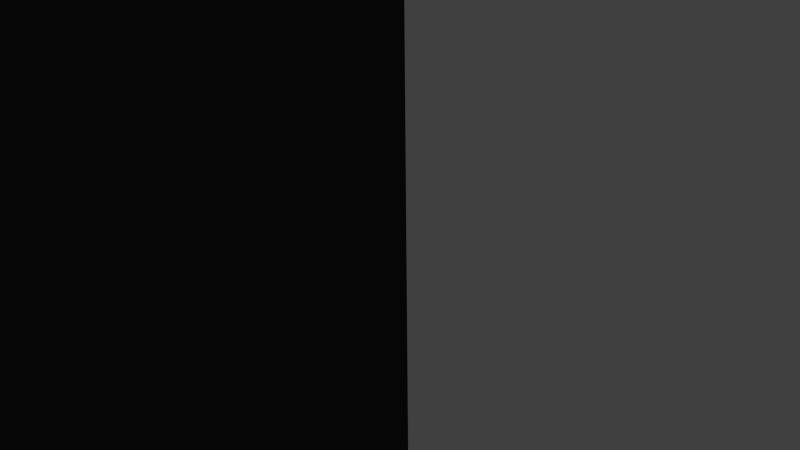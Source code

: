 # Source: c90.blend  (saved by Blender 2.76.0; exported with 4.5.12 LTS)
import bpy
from mathutils import Matrix  # noqa: F401  (used for matrix-valued properties, if any)

bpy.ops.wm.read_factory_settings(use_empty=True)
scene = bpy.context.scene
scene.name = 'Scene'

# ---- collections
col_collection_1 = bpy.data.collections.new('Collection 1'); scene.collection.children.link(col_collection_1)

# ---- materials (node trees are filled in below, after node groups)
mat_c90 = bpy.data.materials.new('c90')
mat_c90.alpha_threshold = 0.0
mat_c90.use_transparent_shadow = False
mat_c90.diffuse_color = (0.0331, 0.0331, 0.0331, 1.0)
mat_c90.roughness = 0.5
mat_c90.specular_intensity = 0.0
mat_c90.line_color = (0.0, 0.0, 0.0, 1.0)
mat_c90_1 = bpy.data.materials.new('c90_1')
mat_c90_1.alpha_threshold = 0.0
mat_c90_1.use_transparent_shadow = False
mat_c90_1.diffuse_color = (0.0, 0.0, 0.0, 1.0)
mat_c90_1.roughness = 0.5
mat_c90_1.specular_intensity = 0.0
mat_c90_2 = bpy.data.materials.new('c90_2')
mat_c90_2.alpha_threshold = 0.0
mat_c90_2.use_transparent_shadow = False
mat_c90_2.diffuse_color = (0.281, 0.1208, 0.01677, 1.0)
mat_c90_2.roughness = 0.5
mat_c90_2.specular_intensity = 0.0
mat_c90_3 = bpy.data.materials.new('c90_3')
mat_c90_3.alpha_threshold = 0.0
mat_c90_3.use_transparent_shadow = False
mat_c90_3.diffuse_color = (0.2396, 0.2396, 0.2396, 1.0)
mat_c90_3.roughness = 0.5
mat_c90_3.specular_intensity = 1.0
mat_c90_4 = bpy.data.materials.new('c90_4')
mat_c90_4.alpha_threshold = 0.0
mat_c90_4.use_transparent_shadow = False
mat_c90_4.diffuse_color = (0.5277, 0.0, 0.005105, 1.0)
mat_c90_4.roughness = 0.5
mat_c90_4.specular_intensity = 0.0

# ---- material node trees

# ---- world
world_world = bpy.data.worlds.new('World'); scene.world = world_world
world_world.color = (0.05088, 0.05088, 0.05088)
world_world.use_sun_shadow = False
world_world.sun_shadow_jitter_overblur = 0.0
world_world.cycles.sampling_method = 'MANUAL'
world_world.cycles.sample_map_resolution = 256

# ---- cameras
cam_camera = bpy.data.cameras.new('Camera')
cam_camera.clip_end = 100.0
cam_camera.lens = 35.0
cam_camera.sensor_width = 32.0
cam_camera.sensor_height = 18.0
cam_camera.ortho_scale = 7.314
cam_camera.dof.focus_distance = 0.0
cam_camera.dof.aperture_fstop = 128.0

# ---- lights
light_lamp = bpy.data.lights.new('Lamp', 'POINT')
light_lamp.transmission_factor = 0.0
light_lamp.cutoff_distance = 30.0
light_lamp.energy = 100.0
light_lamp.shadow_buffer_clip_start = 1.001
light_lamp.shadow_soft_size = 0.1
light_lamp.shadow_maximum_resolution = 0.006
light_lamp.use_absolute_resolution = True
light_lamp.cycles.use_multiple_importance_sampling = False

# ---- meshes
me_cube = bpy.data.meshes.new('Cube')
me_cube.from_pydata([(-100.3, 17.3, -50.0), (-100.3, 17.3, 50.0), (-54.57, 17.49, -50.0), (-54.57, 17.3, 45.69), (-54.57, 17.49, -264.8), (-100.3, 17.3, -264.8), (-54.57, 17.49, -265.8), (-54.57, 8.583, -294.9), (-81.86, 20.58, -50.0), (-81.86, 17.3, 48.26), (-81.86, 17.49, -264.8), (-78.88, 20.58, -50.0), (-78.88, 17.3, 47.98), (-78.88, 17.49, -264.8), (-78.88, 20.58, -50.0), (-81.86, 20.58, -50.0), (-78.88, 20.58, -264.8), (-81.86, 20.58, -264.8), (-78.88, 20.38, -50.0), (-81.86, 20.38, -50.0), (-78.88, 20.38, -264.8), (-81.86, 20.38, -264.8), (-78.88, 20.3, -50.0), (-81.86, 20.3, -50.0), (-78.88, 20.3, -264.8), (-81.86, 20.3, -264.8), (-54.57, 17.49, -53.1), (-100.3, 17.3, -53.1), (-81.86, 20.58, -53.1), (-78.88, 20.58, -53.1), (-81.86, 20.58, -53.1), (-78.88, 20.58, -53.1), (-81.86, 20.38, -53.1), (-78.88, 20.38, -53.1), (-81.86, 20.3, -53.1), (-78.88, 20.3, -53.1), (-81.86, 20.41, -50.0), (-95.29, 8.633, -50.0), (-83.84, 11.91, -50.0), (-81.86, 20.41, -53.1), (-0.3, 17.3, -107.2), (-54.57, 17.49, -107.2), (-8.499, 19.18, -228.3), (-54.57, 17.49, -245.3), (-54.57, 17.49, -160.8), (-17.64, 17.3, -50.0), (-17.64, 17.3, 48.62), (-46.57, 12.44, -291.4), (-23.92, 12.44, -291.4), (-17.64, 20.58, -107.2), (-17.64, 20.58, -160.8), (-54.57, 17.49, -117.1), (-0.3, 17.3, -117.1), (-17.64, 17.49, -117.1), (-17.64, 20.58, -151.4), (-54.57, 17.49, -151.4), (-46.57, 20.58, -50.0), (-46.57, 17.3, 46.32), (-46.57, 8.583, -294.9), (-46.57, 17.49, -107.2), (-46.57, 17.49, -160.8), (-23.92, 20.58, -50.0), (-23.92, 17.3, 48.12), (-32.86, 12.44, -291.4), (-23.92, 17.49, -107.2), (-23.92, 20.58, -160.8), (-32.86, 20.58, -50.0), (-32.86, 17.3, 47.41), (-32.86, 8.583, -294.9), (-32.86, 17.49, -107.2), (-32.86, 17.49, -160.8), (-32.86, 17.3, -265.8), (-23.92, 8.583, -293.0), (-8.274, 20.58, -107.2), (-46.57, 17.49, -245.3), (-8.274, 20.58, -117.1), (-8.274, 17.3, -151.4), (-0.3, 17.3, -229.1), (-54.57, 17.49, -192.1), (-23.92, 20.58, -229.1), (-46.57, 20.58, -192.1), (-23.92, 17.3, -192.1), (-32.86, 20.58, -192.1), (-17.64, 20.58, -229.1), (-0.3, 17.3, -207.3), (-23.92, 17.3, -207.3), (-34.64, 20.47, -208.4), (-18.8, 18.71, -244.7), (-17.64, 20.58, -237.8), (-23.92, 17.49, -237.8), (-8.274, 17.3, -237.8), (-54.57, 17.49, -237.8), (-46.57, 20.58, -265.8), (-46.57, 12.44, -293.0), (-46.57, 20.58, -258.1), (-23.92, 17.3, -258.1), (-32.86, 20.58, -258.1), (-54.57, 17.49, -258.1), (-23.92, 20.58, -245.3), (-32.86, 17.49, -245.3), (-54.57, 17.49, -199.7), (-23.92, 17.3, -199.7), (-32.25, 18.09, -200.0), (-32.86, 17.75, -199.7), (-32.86, 17.75, -207.3), (-46.57, 20.58, -192.1), (-32.86, 18.23, -207.3), (-54.57, 18.23, -207.3), (-47.8, 17.06, -192.2), (-17.64, 17.49, -117.1), (-32.86, 17.49, -160.8), (-23.92, 20.58, -211.4), (-17.64, 17.3, -211.4), (-8.499, 19.18, -210.6), (-0.3, 17.3, -211.4), (-31.17, 17.49, -213.0), (-55.89, 6.548, -286.5), (-17.64, 8.583, -285.6), (-46.57, 12.44, -285.6), (-23.92, 8.583, -285.6), (-32.86, 8.583, -285.6), (-32.86, 12.44, -293.0), (-54.57, 11.43, -293.0), (-54.57, 11.43, -291.4), (-17.64, 8.583, -291.4), (-55.8, 17.06, -199.8), (-55.8, 17.06, -207.4), (-34.09, 17.06, -207.4), (-34.09, 17.06, -199.8), (-54.57, 17.49, -166.3), (-81.86, 20.58, -166.3), (-78.88, 20.58, -166.3), (-81.86, 20.58, -166.3), (-78.88, 20.58, -166.3), (-81.86, 20.38, -166.3), (-78.88, 20.38, -166.3), (-81.86, 20.3, -166.3), (-78.88, 20.3, -166.3), (-101.5, 17.09, -166.3), (-54.57, 17.49, -192.3), (-81.86, 20.58, -192.3), (-78.88, 20.58, -192.3), (-81.86, 20.58, -192.3), (-78.88, 20.58, -192.3), (-81.86, 20.38, -192.3), (-78.88, 20.38, -192.3), (-81.86, 20.3, -192.3), (-78.88, 20.3, -192.3), (-101.5, 17.09, -192.3), (-68.72, 20.58, -50.0), (-68.72, 17.3, 47.02), (-68.72, 17.49, -264.8), (-68.72, 20.58, -53.1), (-68.72, 20.58, -166.3), (-68.72, 20.58, -192.3), (-68.72, 20.63, -166.3), (-78.88, 20.63, -166.3), (-78.88, 20.63, -192.3), (-68.72, 20.63, -192.3), (-102.8, 20.21, -192.3), (-102.8, 20.21, -166.3), (-81.86, 20.67, -166.3), (-81.86, 20.67, -192.3), (-116.1, 14.72, -196.8), (-121.0, 12.74, -172.6), (-116.1, 14.8, -196.8), (-121.0, 12.82, -172.6), (-116.1, 14.72, -196.8), (-121.0, 12.74, -172.6), (-116.1, 14.8, -196.8), (-121.0, 12.82, -172.6), (-124.4, 11.33, -199.8), (-129.3, 9.35, -175.6), (-124.5, 11.42, -199.8), (-129.4, 9.432, -175.6), (-107.1, 18.46, -237.6), (-107.1, 18.38, -237.6), (-115.5, 15.08, -240.6), (-115.4, 14.99, -240.6), (-107.2, 18.44, -264.7), (-107.1, 18.36, -264.7), (-115.4, 15.08, -264.7), (-115.4, 15.0, -264.7), (-128.9, 9.615, -200.6), (-128.9, 9.533, -200.6), (-129.1, 9.554, -242.6), (-129.0, 9.472, -242.6), (-129.0, 9.561, -264.7), (-129.0, 9.483, -264.7), (-128.9, 9.615, -200.6), (-128.9, 9.533, -200.6), (-129.1, 9.554, -242.6), (-129.0, 9.472, -242.6), (-129.0, 9.561, -264.7), (-129.0, 9.483, -264.7), (-128.9, 9.615, -200.6), (-128.9, 9.533, -200.6), (-129.1, 9.554, -242.6), (-129.0, 9.472, -242.6), (-129.0, 9.561, -264.7), (-129.0, 9.483, -264.7), (-128.9, 9.615, -200.6), (-128.9, 9.533, -200.6), (-129.1, 9.554, -242.6), (-129.0, 9.472, -242.6), (-129.0, 9.561, -264.7), (-129.0, 9.483, -264.7), (-128.9, 9.615, -200.6), (-128.9, 9.533, -200.6), (-129.1, 9.554, -242.6), (-129.0, 9.472, -242.6), (-129.0, 9.561, -264.7), (-129.0, 9.483, -264.7), (-128.9, 9.615, -200.6), (-128.9, 9.533, -200.6), (-129.1, 9.554, -242.6), (-129.0, 9.472, -242.6), (-129.0, 9.561, -264.7), (-129.0, 9.483, -264.7), (-129.3, 9.46, -175.7), (-129.2, 9.383, -175.8), (-129.1, 9.554, -242.6), (-129.0, 9.472, -242.6), (-129.0, 9.561, -264.7), (-129.0, 9.483, -264.7), (-132.4, 8.2, -176.7), (-132.3, 8.123, -176.9), (-132.3, 8.233, -242.6), (-132.3, 8.151, -242.6), (-132.3, 8.24, -264.7), (-132.3, 8.163, -264.7), (-111.5, 5.919, -285.6), (-111.5, 5.919, -265.8), (-103.2, 9.275, -265.8), (-103.2, 9.275, -285.6), (-111.7, 6.569, -285.6), (-111.7, 6.569, -265.8), (-103.5, 9.925, -265.8), (-103.5, 9.925, -285.6), (-112.3, 7.877, -285.6), (-112.3, 7.877, -265.8), (-104.0, 11.23, -265.8), (-104.0, 11.23, -285.6), (-112.3, 7.859, -285.6), (-112.3, 7.859, -265.8), (-115.2, 15.16, -285.6), (-115.2, 15.16, -265.8), (-90.05, 10.69, -285.6), (-90.05, 10.69, -265.8), (-90.05, 11.37, -265.8), (-104.8, 11.37, -265.8), (-104.8, 11.37, -285.6), (-90.05, 11.37, -285.6), (-88.85, 20.58, -50.0), (-88.85, 17.3, 48.92), (-88.85, 17.49, -264.8), (-88.85, 20.58, -53.1), (-88.85, 20.41, -50.0), (-88.85, 20.41, -53.1), (-88.85, 20.58, -166.3), (-88.85, 20.58, -192.3), (-88.85, 20.67, -166.3), (-88.85, 20.67, -192.3), (-81.86, 20.73, -192.3), (-80.4, 19.72, -266.7), (-90.99, 19.72, -266.7), (-88.85, 20.73, -192.3), (-54.57, 17.49, -248.1), (-81.86, 20.58, -248.1), (-78.88, 20.58, -248.1), (-81.86, 20.58, -248.1), (-78.88, 20.58, -248.1), (-81.86, 20.38, -248.1), (-78.88, 20.38, -248.1), (-81.86, 20.3, -248.1), (-78.88, 20.3, -248.1), (-100.3, 17.3, -248.1), (-68.72, 20.58, -248.1), (-88.85, 20.58, -248.1), (-80.06, 20.73, -243.8), (-90.65, 20.73, -243.8), (-80.06, 20.86, -243.8), (-80.75, 20.69, -262.6), (-91.34, 20.69, -262.6), (-90.65, 20.86, -243.8), (-68.03, 4.173, -286.5), (-68.69, 17.49, -265.8), (-54.57, 4.173, -323.3), (-54.57, 4.173, -318.6), (-68.69, 4.173, -318.6), (-55.89, 4.173, -298.3), (-68.03, 4.173, -298.3), (-54.57, 4.173, -304.7), (-68.69, 4.173, -304.7), (-54.57, 4.173, -306.4), (-68.69, 4.173, -306.4), (-68.69, 4.173, -306.4), (-68.69, 4.173, -304.7), (-54.57, 11.39, -50.0), (-54.57, 11.27, 45.69), (-65.96, 4.173, -306.4), (-65.96, 4.173, -304.7), (-100.3, 11.27, 50.0), (-100.3, 11.27, -50.0), (-61.63, 4.173, -306.4), (-61.63, 4.173, -318.6), (-100.3, 11.27, -264.8), (-54.57, 11.39, -264.8), (-81.86, 11.39, -264.8), (-81.86, 11.27, 48.26), (-78.88, 11.27, 47.98), (-78.88, 11.39, -264.8), (-54.57, 11.39, -53.1), (-100.3, 11.27, -53.1), (-54.57, 11.39, -107.2), (-54.57, 11.39, -160.8), (-17.64, 11.27, 48.62), (-54.57, 11.39, -117.1), (-54.57, 11.39, -151.4), (-46.57, 11.27, 46.32), (-23.92, 11.27, 48.12), (-32.86, 11.27, 47.41), (-54.57, 11.39, -192.1), (-54.57, 11.39, -207.3), (-54.57, 11.39, -245.3), (-54.57, 11.39, -237.8), (-54.57, 11.39, -265.8), (-54.57, 11.39, -258.1), (-54.57, 11.39, -199.7), (-54.57, 11.39, -166.3), (-100.3, 11.27, -166.3), (-54.57, 11.39, -192.3), (-100.3, 11.27, -192.3), (-68.72, 11.27, 47.02), (-68.72, 11.39, -264.8), (-110.7, 4.063, -265.8), (-110.7, 4.063, -285.6), (-102.5, 7.42, -285.6), (-102.5, 7.42, -265.8), (-90.05, 8.684, -265.8), (-90.05, 8.684, -285.6), (-88.85, 11.39, -264.8), (-88.85, 11.27, 48.92), (-54.57, 11.39, -248.1), (-100.3, 11.27, -248.1), (-68.03, 2.719, -286.5), (-68.69, 11.39, -265.8), (-68.69, 2.719, -318.6), (-68.03, 2.719, -298.3), (-68.69, 2.719, -304.7), (-68.69, 2.719, -306.4), (-68.69, 2.719, -304.7), (-68.69, 2.719, -306.4), (-65.96, 2.719, -304.7), (-65.96, 2.719, -306.4), (-54.57, 5.204, -294.9), (-54.57, 6.927, -291.4), (-46.57, 5.204, -294.9), (-32.86, 5.204, -294.9), (-55.37, 3.969, -286.1), (-54.57, 6.927, -293.0), (-54.57, 2.53, -323.3), (-54.57, 2.53, -318.6), (-55.37, 2.53, -298.7), (-54.57, 2.53, -304.7), (-54.57, 2.53, -306.4), (-46.57, 17.75, -192.1), (-46.57, 17.75, -192.1), (-32.86, 18.23, -199.7), (-32.86, 18.23, -207.3), (-54.57, 18.23, -207.3), (-54.57, 18.23, -199.7), (-46.57, 18.23, -192.1), (-139.6, 8.123, -180.0), (-146.2, 8.151, -242.6), (-146.2, 8.163, -264.7), (-132.3, 8.151, -216.0), (-146.3, 8.151, -216.0), (-132.3, 8.151, -206.6), (-95.29, 2.604, -50.0), (-95.29, 8.633, -53.1), (-73.87, 11.63, -50.0), (-76.85, 11.63, -50.0), (-76.85, 11.63, -53.1), (-73.87, 11.63, -53.1), (-83.84, 11.91, -53.1), (-95.29, 2.604, -53.1), (-76.85, 11.74, -50.0), (-76.85, 11.74, -53.1), (-76.85, 11.63, -166.3), (-73.87, 11.63, -166.3), (-73.87, 11.63, -192.3), (-76.85, 11.63, -192.3), (-73.87, 11.96, -166.3), (-73.87, 11.96, -192.3), (-76.85, 12.0, -166.3), (-76.85, 12.0, -192.3), (-83.84, 11.74, -50.0), (-83.84, 11.74, -53.1), (-76.85, 11.63, -248.1), (-73.87, 11.63, -248.1), (-100.3, -17.3, -50.0), (-100.3, -17.3, 50.0), (-100.3, -4.384e-06, -50.0), (-100.3, -4.384e-06, 50.0), (-54.57, -17.49, -50.0), (-54.57, -17.3, 45.69), (-54.57, -2.385e-06, -50.0), (-54.57, -2.385e-06, 45.69), (-54.57, -17.49, -264.8), (-100.3, -17.3, -264.8), (-100.3, -4.384e-06, -264.8), (-54.57, -2.385e-06, -264.8), (-54.57, -2.385e-06, -265.8), (-54.57, -17.49, -265.8), (-54.57, -8.583, -294.9), (-54.57, -2.385e-06, -294.9), (-81.86, -20.58, -50.0), (-81.86, -17.3, 48.26), (-81.86, -3.578e-06, 48.26), (-81.86, -17.49, -264.8), (-81.86, -3.578e-06, -264.8), (-78.88, -20.58, -50.0), (-78.88, -3.448e-06, 47.98), (-78.88, -17.3, 47.98), (-78.88, -17.49, -264.8), (-78.88, -3.448e-06, -264.8), (-78.88, -20.58, -50.0), (-81.86, -20.58, -50.0), (-78.88, -20.58, -264.8), (-81.86, -20.58, -264.8), (-78.88, -20.38, -50.0), (-81.86, -20.38, -50.0), (-78.88, -20.38, -264.8), (-81.86, -20.38, -264.8), (-78.88, -20.3, -50.0), (-81.86, -20.3, -50.0), (-78.88, -20.3, -264.8), (-81.86, -20.3, -264.8), (-100.3, -4.384e-06, -53.1), (-54.57, -17.49, -53.1), (-100.3, -17.3, -53.1), (-54.57, -2.385e-06, -53.1), (-81.86, -20.58, -53.1), (-78.88, -20.58, -53.1), (-81.86, -20.58, -53.1), (-78.88, -20.58, -53.1), (-81.86, -20.38, -53.1), (-78.88, -20.38, -53.1), (-81.86, -20.3, -53.1), (-78.88, -20.3, -53.1), (-81.86, -20.41, -50.0), (-95.29, -8.633, -50.0), (-83.84, -11.91, -50.0), (-81.86, -20.41, -53.1), (-0.3, -17.3, -107.2), (-54.57, -17.49, -107.2), (-54.57, -2.385e-06, -107.2), (-0.3, -1.311e-08, -107.2), (-8.499, -19.18, -228.3), (-54.57, -17.49, -245.3), (-54.57, -17.49, -160.8), (-54.57, -2.385e-06, -160.8), (-17.64, -7.709e-07, 48.62), (-17.64, -17.3, -50.0), (-17.64, -17.3, 48.62), (-46.57, -12.44, -291.4), (-23.92, -12.44, -291.4), (-17.64, -20.58, -107.2), (-17.64, -20.58, -160.8), (-54.57, -17.49, -117.1), (-54.57, -2.385e-06, -117.1), (-0.3, -17.3, -117.1), (-0.3, -1.311e-08, -117.1), (-17.64, -17.49, -117.1), (-17.64, -20.58, -151.4), (-54.57, -17.49, -151.4), (-54.57, -2.385e-06, -151.4), (-46.57, -20.58, -50.0), (-46.57, -17.3, 46.32), (-46.57, -8.583, -294.9), (-46.57, -2.035e-06, -294.9), (-46.57, -17.49, -107.2), (-46.57, -17.49, -160.8), (-46.57, -2.035e-06, 46.32), (-23.92, -1.046e-06, 48.12), (-23.92, -20.58, -50.0), (-23.92, -17.3, 48.12), (-32.86, -12.44, -291.4), (-54.57, -2.385e-06, -291.4), (-23.92, -17.49, -107.2), (-23.92, -20.58, -160.8), (-32.86, -20.58, -50.0), (-32.86, -17.3, 47.41), (-32.86, -8.583, -294.9), (-32.86, -1.436e-06, -294.9), (-32.86, -17.49, -107.2), (-32.86, -17.49, -160.8), (-32.86, -1.436e-06, 47.41), (-32.86, -17.3, -265.8), (-23.92, -8.583, -293.0), (-8.274, -20.58, -107.2), (-46.57, -17.49, -245.3), (-8.274, -20.58, -117.1), (-8.274, -17.3, -151.4), (-0.3, -1.311e-08, -229.1), (-0.3, -17.3, -229.1), (-54.57, -17.49, -192.1), (-54.57, -2.385e-06, -192.1), (-23.92, -20.58, -229.1), (-46.57, -20.58, -192.1), (-23.92, -17.3, -192.1), (-32.86, -20.58, -192.1), (-17.64, -20.58, -229.1), (-0.3, -17.3, -207.3), (-0.3, -1.311e-08, -207.3), (-23.92, -17.3, -207.3), (-34.64, -20.47, -208.4), (-54.57, -2.385e-06, -207.3), (-18.8, -18.71, -244.7), (-54.57, -2.385e-06, -245.3), (-17.64, -20.58, -237.8), (-23.92, -17.49, -237.8), (-8.274, -17.3, -237.8), (-54.57, -17.49, -237.8), (-54.57, -2.385e-06, -237.8), (-46.57, -20.58, -265.8), (-46.57, -12.44, -293.0), (-0.3, -1.311e-08, -117.1), (-46.57, -20.58, -258.1), (-23.92, -17.3, -258.1), (-32.86, -20.58, -258.1), (-54.57, -2.385e-06, -285.6), (-54.57, -17.49, -258.1), (-54.57, -2.385e-06, -258.1), (-23.92, -20.58, -245.3), (-32.86, -17.49, -245.3), (-54.57, -17.49, -199.7), (-54.57, -2.385e-06, -199.7), (-23.92, -17.3, -199.7), (-32.25, -18.09, -200.0), (-32.86, -17.75, -199.7), (-32.86, -17.75, -207.3), (-34.09, -1.49e-06, -207.4), (-46.57, -20.58, -192.1), (-32.86, -18.23, -207.3), (-54.57, -18.23, -207.3), (-47.8, -17.06, -192.2), (-17.64, -17.49, -117.1), (-32.86, -17.49, -160.8), (-17.64, -7.709e-07, -117.1), (-32.86, -1.436e-06, -160.8), (-17.64, -7.709e-07, -117.1), (-23.92, -1.046e-06, -107.2), (-46.57, -2.035e-06, -107.2), (-23.92, -1.046e-06, -107.2), (-32.86, -1.436e-06, -107.2), (-54.57, -2.385e-06, -151.4), (-46.57, -2.035e-06, -160.8), (-32.86, -1.436e-06, -160.8), (-54.57, -2.385e-06, -117.1), (-54.57, -2.385e-06, -151.4), (-46.57, -2.035e-06, -107.2), (-17.64, -7.709e-07, -50.0), (-17.64, -7.709e-07, 48.62), (-0.3, -1.311e-08, -107.2), (-17.64, -7.709e-07, -50.0), (-23.92, -20.58, -211.4), (-17.64, -17.3, -211.4), (-0.3, -1.311e-08, -211.4), (-8.499, -19.18, -210.6), (-0.3, -17.3, -211.4), (-31.17, -17.49, -213.0), (-55.89, -6.548, -286.5), (-17.64, -8.583, -285.6), (-46.57, -12.44, -285.6), (-23.92, -8.583, -285.6), (-32.86, -8.583, -285.6), (-32.86, -12.44, -293.0), (-54.57, -2.385e-06, -293.0), (-54.57, -11.43, -293.0), (-54.57, -11.43, -291.4), (-17.64, -8.583, -291.4), (-8.274, -3.617e-07, -151.4), (-23.92, -1.046e-06, -192.1), (-0.3, -1.311e-08, -207.3), (-23.92, -1.046e-06, -207.3), (-23.92, -1.046e-06, -199.7), (-17.64, -7.709e-07, -211.4), (-55.8, -17.06, -199.8), (-55.8, -17.06, -207.4), (-34.09, -17.06, -207.4), (-34.09, -17.06, -199.8), (-46.57, -2.035e-06, -245.3), (-32.86, -1.436e-06, -207.3), (-23.92, -1.046e-06, -237.8), (-54.57, -2.385e-06, -237.8), (-32.86, -1.436e-06, -245.3), (-31.17, -1.363e-06, -213.0), (-54.57, -2.385e-06, -207.3), (-54.57, -2.385e-06, -237.8), (-32.86, -1.436e-06, -294.9), (-32.86, -1.436e-06, -265.8), (-23.92, -1.046e-06, -293.0), (-0.3, -1.311e-08, -229.1), (-8.274, -3.617e-07, -237.8), (-23.92, -1.046e-06, -258.1), (-17.64, -7.709e-07, -285.6), (-23.92, -1.046e-06, -285.6), (-32.86, -1.436e-06, -285.6), (-17.64, -7.709e-07, -291.4), (-54.57, -17.49, -166.3), (-54.57, -2.385e-06, -166.3), (-81.86, -20.58, -166.3), (-78.88, -20.58, -166.3), (-81.86, -20.58, -166.3), (-78.88, -20.58, -166.3), (-81.86, -20.38, -166.3), (-78.88, -20.38, -166.3), (-81.86, -20.3, -166.3), (-78.88, -20.3, -166.3), (-100.3, -4.384e-06, -166.3), (-101.5, -17.09, -166.3), (-54.57, -17.49, -192.3), (-54.57, -2.385e-06, -192.3), (-81.86, -20.58, -192.3), (-78.88, -20.58, -192.3), (-81.86, -20.58, -192.3), (-78.88, -20.58, -192.3), (-81.86, -20.38, -192.3), (-78.88, -20.38, -192.3), (-81.86, -20.3, -192.3), (-78.88, -20.3, -192.3), (-100.3, -4.384e-06, -192.3), (-101.5, -17.09, -192.3), (-68.72, -3.004e-06, 47.02), (-68.72, -20.58, -50.0), (-68.72, -17.3, 47.02), (-68.72, -17.49, -264.8), (-68.72, -3.004e-06, -264.8), (-68.72, -20.58, -53.1), (-68.72, -20.58, -166.3), (-68.72, -20.58, -192.3), (-68.72, -20.63, -166.3), (-78.88, -20.63, -166.3), (-78.88, -20.63, -192.3), (-68.72, -20.63, -192.3), (-102.8, -20.21, -192.3), (-102.8, -20.21, -166.3), (-81.86, -20.67, -166.3), (-81.86, -20.67, -192.3), (-116.1, -14.72, -196.8), (-121.0, -12.74, -172.6), (-116.1, -14.8, -196.8), (-121.0, -12.82, -172.6), (-116.1, -14.72, -196.8), (-121.0, -12.74, -172.6), (-116.1, -14.8, -196.8), (-121.0, -12.82, -172.6), (-124.4, -11.33, -199.8), (-129.3, -9.35, -175.6), (-124.5, -11.42, -199.8), (-129.4, -9.432, -175.6), (-107.1, -18.46, -237.6), (-107.1, -18.38, -237.6), (-115.5, -15.08, -240.6), (-115.4, -14.99, -240.6), (-107.2, -18.44, -264.7), (-107.1, -18.36, -264.7), (-115.4, -15.08, -264.7), (-115.4, -15.0, -264.7), (-128.9, -9.615, -200.6), (-128.9, -9.533, -200.6), (-129.1, -9.554, -242.6), (-129.0, -9.472, -242.6), (-129.0, -9.561, -264.7), (-129.0, -9.483, -264.7), (-128.9, -9.615, -200.6), (-128.9, -9.533, -200.6), (-129.1, -9.554, -242.6), (-129.0, -9.472, -242.6), (-129.0, -9.561, -264.7), (-129.0, -9.483, -264.7), (-128.9, -9.615, -200.6), (-128.9, -9.533, -200.6), (-129.1, -9.554, -242.6), (-129.0, -9.472, -242.6), (-129.0, -9.561, -264.7), (-129.0, -9.483, -264.7), (-128.9, -9.615, -200.6), (-128.9, -9.533, -200.6), (-129.1, -9.554, -242.6), (-129.0, -9.472, -242.6), (-129.0, -9.561, -264.7), (-129.0, -9.483, -264.7), (-128.9, -9.615, -200.6), (-128.9, -9.533, -200.6), (-129.1, -9.554, -242.6), (-129.0, -9.472, -242.6), (-129.0, -9.561, -264.7), (-129.0, -9.483, -264.7), (-128.9, -9.615, -200.6), (-128.9, -9.533, -200.6), (-129.1, -9.554, -242.6), (-129.0, -9.472, -242.6), (-129.0, -9.561, -264.7), (-129.0, -9.483, -264.7), (-129.3, -9.46, -175.7), (-129.2, -9.383, -175.8), (-129.1, -9.554, -242.6), (-129.0, -9.472, -242.6), (-129.0, -9.561, -264.7), (-129.0, -9.483, -264.7), (-132.4, -8.2, -176.7), (-132.3, -8.123, -176.9), (-132.3, -8.234, -242.6), (-132.3, -8.151, -242.6), (-132.3, -8.24, -264.7), (-132.3, -8.163, -264.7), (-107.5, -4.697e-06, -285.6), (-107.5, -4.697e-06, -265.8), (-111.5, -5.919, -285.6), (-111.5, -5.919, -265.8), (-103.2, -9.275, -265.8), (-99.19, -4.336e-06, -265.8), (-99.19, -4.336e-06, -285.6), (-103.2, -9.275, -285.6), (-111.7, -6.569, -285.6), (-111.7, -6.569, -265.8), (-103.5, -9.925, -265.8), (-103.5, -9.925, -285.6), (-112.3, -7.877, -285.6), (-112.3, -7.877, -265.8), (-104.0, -11.23, -265.8), (-104.0, -11.23, -285.6), (-112.3, -7.859, -285.6), (-112.3, -7.859, -265.8), (-115.2, -15.16, -285.6), (-115.2, -15.16, -265.8), (-90.05, -3.936e-06, -265.8), (-90.05, -10.69, -285.6), (-90.05, -10.69, -265.8), (-90.05, -3.936e-06, -285.6), (-90.05, -11.37, -265.8), (-104.8, -11.37, -265.8), (-104.8, -11.37, -285.6), (-90.05, -11.37, -285.6), (-88.85, -20.58, -50.0), (-88.85, -17.3, 48.92), (-88.85, -17.49, -264.8), (-88.85, -3.884e-06, -264.8), (-88.85, -3.884e-06, 48.92), (-88.85, -20.58, -53.1), (-88.85, -20.41, -50.0), (-88.85, -20.41, -53.1), (-88.85, -20.58, -166.3), (-88.85, -20.58, -192.3), (-88.85, -20.67, -166.3), (-88.85, -20.67, -192.3), (-81.86, -20.73, -192.3), (-80.4, -19.72, -266.7), (-90.99, -19.72, -266.7), (-88.85, -20.73, -192.3), (-54.57, -17.49, -248.1), (-54.57, -2.385e-06, -248.1), (-81.86, -20.58, -248.1), (-78.88, -20.58, -248.1), (-81.86, -20.58, -248.1), (-78.88, -20.58, -248.1), (-81.86, -20.38, -248.1), (-78.88, -20.38, -248.1), (-81.86, -20.3, -248.1), (-78.88, -20.3, -248.1), (-100.3, -4.384e-06, -248.1), (-100.3, -17.3, -248.1), (-68.72, -20.58, -248.1), (-88.85, -20.58, -248.1), (-80.06, -20.73, -243.8), (-90.65, -20.73, -243.8), (-80.06, -20.86, -243.8), (-80.75, -20.69, -262.6), (-91.34, -20.69, -262.6), (-90.65, -20.86, -243.8), (-68.69, -3.003e-06, -265.8), (-68.03, -4.173, -286.5), (-68.69, -17.49, -265.8), (-68.03, -2.974e-06, -286.5), (-54.57, -4.173, -323.3), (-54.57, -2.385e-06, -323.3), (-68.69, -3.003e-06, -318.6), (-54.57, -2.385e-06, -323.3), (-54.57, -4.173, -318.6), (-68.69, -4.173, -318.6), (-54.57, -2.385e-06, -318.6), (-68.69, -3.003e-06, -318.6), (-55.89, -4.173, -298.3), (-68.03, -4.173, -298.3), (-68.03, -2.974e-06, -298.3), (-54.57, -2.385e-06, -299.3), (-54.57, -4.173, -304.7), (-54.57, -2.385e-06, -304.7), (-68.69, -4.173, -304.7), (-68.69, -3.003e-06, -304.7), (-54.57, -4.173, -306.4), (-54.57, -2.385e-06, -306.4), (-68.69, -4.173, -306.4), (-68.69, -3.003e-06, -306.4), (-68.69, -4.173, -306.4), (-68.69, -4.173, -304.7), (-68.69, -3.003e-06, -306.4), (-68.69, -3.003e-06, -304.7), (-54.57, -11.39, -50.0), (-54.57, -11.27, 45.69), (-65.96, -4.173, -306.4), (-65.96, -4.173, -304.7), (-65.96, -2.883e-06, -306.4), (-65.96, -2.883e-06, -304.7), (-100.3, -11.27, 50.0), (-100.3, -11.27, -50.0), (-61.63, -4.173, -306.4), (-61.63, -4.173, -318.6), (-100.3, -11.27, -264.8), (-54.57, -11.39, -264.8), (-81.86, -11.39, -264.8), (-81.86, -11.27, 48.26), (-78.88, -11.27, 47.98), (-78.88, -11.39, -264.8), (-54.57, -11.39, -53.1), (-100.3, -11.27, -53.1), (-54.57, -11.39, -107.2), (-54.57, -11.39, -160.8), (-17.64, -11.27, 48.62), (-54.57, -11.39, -117.1), (-54.57, -11.39, -151.4), (-46.57, -11.27, 46.32), (-23.92, -11.27, 48.12), (-32.86, -11.27, 47.41), (-54.57, -11.39, -192.1), (-54.57, -11.39, -207.3), (-54.57, -11.39, -245.3), (-54.57, -11.39, -237.8), (-54.57, -11.39, -265.8), (-54.57, -11.39, -258.1), (-54.57, -11.39, -199.7), (-54.57, -11.39, -166.3), (-100.3, -11.27, -166.3), (-54.57, -11.39, -192.3), (-100.3, -11.27, -192.3), (-68.72, -11.27, 47.02), (-68.72, -11.39, -264.8), (-110.7, -4.063, -265.8), (-110.7, -4.063, -285.6), (-102.5, -7.42, -285.6), (-102.5, -7.42, -265.8), (-90.05, -8.684, -265.8), (-90.05, -8.684, -285.6), (-88.85, -11.39, -264.8), (-88.85, -11.27, 48.92), (-54.57, -11.39, -248.1), (-100.3, -11.27, -248.1), (-68.03, -2.719, -286.5), (-68.69, -11.39, -265.8), (-68.69, -2.719, -318.6), (-68.03, -2.719, -298.3), (-68.69, -2.719, -304.7), (-68.69, -2.719, -306.4), (-68.69, -2.719, -304.7), (-68.69, -2.719, -306.4), (-65.96, -2.719, -304.7), (-65.96, -2.719, -306.4), (-54.57, -5.204, -294.9), (-54.57, -6.927, -291.4), (-46.57, -5.204, -294.9), (-32.86, -5.204, -294.9), (-55.37, -3.969, -286.1), (-54.57, -6.927, -293.0), (-54.57, -2.53, -323.3), (-54.57, -2.53, -318.6), (-55.37, -2.53, -298.7), (-54.57, -2.53, -304.7), (-54.57, -2.53, -306.4), (-46.57, -17.75, -192.1), (-55.8, -2.439e-06, -207.4), (-46.57, -17.75, -192.1), (-32.86, -18.23, -199.7), (-32.86, -18.23, -207.3), (-54.57, -18.23, -207.3), (-54.57, -18.23, -199.7), (-46.57, -18.23, -192.1), (-121.0, -5.288e-06, -172.6), (-129.3, -5.653e-06, -175.6), (-129.2, -5.649e-06, -175.8), (-132.3, -5.785e-06, -176.9), (-132.3, -5.785e-06, -176.9), (-132.3, -5.782e-06, -242.6), (-132.3, -5.782e-06, -242.6), (-132.3, -5.781e-06, -264.7), (-132.3, -5.781e-06, -264.7), (-112.3, -4.907e-06, -285.6), (-139.6, -8.123, -180.0), (-139.6, -6.102e-06, -180.0), (-146.2, -8.151, -242.6), (-146.2, -8.163, -264.7), (-146.2, -6.393e-06, -242.6), (-146.2, -6.392e-06, -264.7), (-132.3, -5.783e-06, -216.0), (-132.3, -8.151, -216.0), (-146.3, -6.394e-06, -216.0), (-146.3, -8.151, -216.0), (-132.3, -5.783e-06, -206.6), (-132.3, -8.151, -206.6), (-95.29, -2.604, -50.0), (-95.29, -4.165e-06, -50.0), (-95.29, -4.165e-06, -53.1), (-95.29, -8.633, -53.1), (-73.87, -11.63, -50.0), (-76.85, -11.63, -50.0), (-76.85, -11.63, -53.1), (-73.87, -11.63, -53.1), (-83.84, -11.91, -53.1), (-95.29, -2.604, -53.1), (-76.85, -11.74, -50.0), (-76.85, -11.74, -53.1), (-76.85, -11.63, -166.3), (-73.87, -11.63, -166.3), (-73.87, -11.63, -192.3), (-76.85, -11.63, -192.3), (-73.87, -11.96, -166.3), (-73.87, -11.96, -192.3), (-76.85, -12.0, -166.3), (-76.85, -12.0, -192.3), (-83.84, -11.74, -50.0), (-83.84, -11.74, -53.1), (-76.85, -11.63, -248.1), (-73.87, -11.63, -248.1)], [(600, 599), (600, 91), (145, 157), (187, 223), (182, 230), (600, 524), (630, 645), (675, 711), (670, 718)], [(253, 0, 1, 254), (327, 97, 6, 326), (342, 302, 404, 751), (303, 403, 404, 302), (319, 299, 408, 484), (277, 267, 4, 151), (56, 2, 3, 57), (334, 307, 412, 639), (344, 276, 5, 306), (343, 764, 412, 307), (97, 94, 92, 6), (360, 122, 7, 355), (123, 47, 93, 122), (341, 308, 421, 750), (278, 260, 266, 280), (310, 309, 419, 423), (11, 8, 9, 12), (149, 11, 12, 150), (333, 310, 423, 635), (308, 311, 426, 421), (28, 8, 15, 30), (271, 16, 20, 273), (269, 13, 16, 271), (8, 11, 14, 15), (13, 10, 17, 16), (32, 19, 23, 34), (16, 17, 21, 20), (30, 15, 19, 32), (15, 14, 18, 19), (274, 275, 24, 25), (19, 18, 22, 23), (273, 20, 24, 275), (20, 21, 25, 24), (18, 33, 35, 22), (36, 39, 388, 387), (132, 30, 32, 134), (134, 32, 34, 136), (11, 29, 31, 14), (14, 31, 33, 18), (130, 28, 30, 132), (253, 8, 36, 257), (298, 407, 442, 312), (34, 23, 382, 383), (149, 2, 26, 152), (257, 36, 387, 397), (146, 147, 391, 392), (397, 387, 388, 398), (8, 28, 39, 36), (298, 2, 41, 314), (318, 55, 44, 315), (61, 45, 49, 64), (359, 116, 123, 356), (45, 40, 73, 49), (118, 120, 63, 47), (73, 40, 52, 75), (314, 41, 51, 317), (40, 458, 473, 52), (317, 51, 55, 318), (122, 93, 58, 7), (355, 357, 481, 416), (2, 56, 59, 41), (66, 56, 57, 67), (321, 319, 484, 498), (316, 320, 485, 463), (45, 61, 62, 46), (119, 117, 124, 48), (68, 121, 72), (66, 61, 64, 69), (44, 55, 60), (54, 50, 65, 70, 53), (56, 66, 69, 59), (357, 358, 495, 481), (93, 121, 68, 58), (53, 64, 49), (41, 59, 51), (320, 321, 498, 485), (61, 66, 67, 62), (40, 45, 566, 565), (45, 46, 564, 563), (53, 75, 76, 54), (49, 73, 75, 53), (94, 96, 71, 92), (63, 48, 72, 121), (75, 52, 76), (60, 70, 82, 80), (70, 65, 81, 82), (44, 60, 80, 78), (76, 81, 65, 54), (315, 44, 78, 322), (102, 101, 85, 86), (112, 113, 42, 83), (111, 112, 83, 79), (594, 127, 543, 86), (325, 91, 43, 324), (83, 42, 90, 88), (114, 569, 505, 77), (111, 115, 86, 85), (113, 114, 77, 42), (79, 83, 88, 89), (102, 369, 86, 368), (98, 99, 89), (74, 99, 96, 94), (99, 98, 95, 96), (43, 74, 94, 97), (76, 52, 528, 583), (89, 88, 87, 98), (324, 43, 97, 327), (43, 91, 74), (322, 78, 100, 328), (80, 82, 102), (82, 81, 101, 102), (78, 80, 100), (80, 102, 103, 105), (372, 80, 368, 102), (102, 86, 104, 103), (371, 372, 108, 125), (370, 371, 125, 126), (53, 70, 110, 109), (109, 110, 551, 550), (64, 53, 552, 553), (69, 64, 555, 556), (59, 69, 556, 554), (60, 55, 557, 558), (70, 60, 558, 559), (51, 59, 562, 560), (55, 51, 560, 561), (79, 89, 115, 111), (84, 515, 569, 114), (111, 85, 112), (84, 114, 113, 112), (42, 77, 90), (90, 95, 98, 88), (92, 71, 120, 118), (47, 63, 121, 93), (6, 92, 118, 116), (96, 95, 71), (338, 233, 232, 335), (48, 124, 72), (356, 123, 122, 360), (120, 119, 48, 63), (116, 118, 47, 123), (85, 101, 587, 586), (112, 85, 586, 588), (81, 76, 583, 584), (101, 81, 584, 587), (84, 112, 588, 585), (372, 368, 128, 108), (128, 127, 126, 125, 108), (74, 91, 596, 593), (99, 74, 593, 597), (115, 89, 595, 598), (86, 115, 598, 594), (89, 99, 597, 595), (594, 127, 86, 543), (90, 77, 604, 605), (95, 90, 605, 606), (119, 120, 609, 608), (72, 124, 610, 603), (71, 95, 606, 602), (68, 72, 603, 601), (120, 71, 602, 609), (124, 117, 607, 610), (117, 119, 608, 607), (140, 130, 132, 142), (144, 134, 136, 146), (142, 132, 134, 144), (33, 135, 137, 35), (35, 137, 390, 384), (29, 131, 133, 31), (31, 133, 135, 33), (256, 28, 130, 259), (312, 442, 612, 329), (313, 27, 138, 330), (152, 26, 129, 153), (270, 142, 144, 272), (272, 144, 146, 274), (268, 140, 142, 270), (135, 145, 147, 137), (136, 137, 147, 146), (131, 141, 143, 133), (133, 143, 145, 135), (148, 138, 164, 163), (329, 612, 624, 331), (330, 138, 148, 332), (153, 129, 139, 154), (131, 153, 155, 156), (29, 152, 153, 131), (11, 149, 152, 29), (299, 333, 635, 408), (2, 149, 150, 3), (311, 334, 639, 426), (269, 277, 151, 13), (156, 155, 158, 157), (154, 141, 157, 158), (153, 154, 158, 155), (141, 131, 156, 157), (261, 161, 162, 262), (260, 148, 159, 262), (130, 140, 162, 161), (259, 130, 161, 261), (137, 136, 389, 390), (161, 156, 133, 131, 135, 130), (157, 162, 140, 145, 141, 143), (164, 166, 170, 168), (138, 160, 166, 164), (160, 159, 165, 166), (159, 148, 163, 165), (169, 167, 176, 175), (163, 164, 168, 167), (165, 163, 167, 169), (166, 165, 169, 170), (171, 172, 174, 173), (170, 169, 173, 174), (168, 170, 174, 172), (167, 168, 172, 171), (175, 176, 180, 179), (167, 171, 178, 176), (173, 169, 175, 177), (173, 177, 185, 183), (179, 180, 182, 181), (177, 175, 179, 181), (178, 177, 181, 182), (176, 178, 182, 180), (187, 185, 191, 193), (177, 178, 186, 185), (171, 173, 183, 184), (178, 171, 184, 186), (182, 181, 187, 188), (187, 181, 177, 185), (186, 184, 190, 192), (188, 182, 178, 186), (192, 190, 196, 198), (194, 193, 199, 200), (184, 183, 189, 190), (183, 185, 191, 189), (186, 188, 194, 192), (188, 187, 193, 194), (196, 195, 201, 202), (198, 196, 202, 204), (190, 189, 195, 196), (193, 191, 197, 199), (189, 191, 197, 195), (192, 194, 200, 198), (206, 205, 211, 212), (204, 206, 212, 210), (199, 197, 203, 205), (195, 197, 203, 201), (198, 200, 206, 204), (200, 199, 205, 206), (211, 209, 215, 217), (208, 207, 213, 214), (204, 202, 208, 210), (202, 201, 207, 208), (205, 203, 209, 211), (201, 203, 209, 207), (218, 217, 223, 224), (216, 218, 224, 222), (207, 209, 215, 213), (210, 212, 218, 216), (212, 211, 217, 218), (210, 208, 214, 216), (219, 221, 227, 225), (223, 221, 227, 229), (216, 214, 220, 222), (214, 213, 219, 220), (217, 215, 221, 223), (213, 215, 221, 219), (226, 225, 227, 228), (228, 230, 229, 227), (222, 224, 230, 228), (224, 223, 229, 230), (222, 220, 226, 228), (220, 219, 225, 226), (335, 232, 231, 336), (337, 725, 719, 336), (231, 232, 236, 235), (247, 234, 251, 252), (340, 742, 725, 337), (339, 248, 233, 338), (238, 235, 239, 242), (234, 231, 235, 238), (232, 233, 237, 236), (233, 234, 238, 237), (241, 242, 239, 240), (235, 236, 244, 243), (237, 238, 242, 241), (236, 237, 241, 240), (243, 244, 246, 245), (236, 240, 246, 244), (239, 235, 243, 245), (240, 239, 245, 246), (229, 181, 246, 245), (182, 188, 224, 230, 243, 244), (243, 230, 229, 245), (346, 286, 248, 339), (345, 786, 742, 340), (286, 285, 247, 248), (249, 252, 251, 250), (248, 247, 252, 249), (234, 233, 250, 251), (233, 248, 249, 250), (138, 259, 261, 160), (140, 260, 262, 162), (160, 261, 262, 159), (27, 256, 259, 138), (28, 256, 258, 39), (379, 37, 380, 386), (382, 381, 384, 383), (276, 278, 255, 5), (306, 341, 750, 411), (309, 342, 751, 419), (8, 253, 254, 9), (279, 264, 282, 281), (268, 10, 264, 279), (10, 255, 265, 264), (260, 140, 263, 266), (140, 268, 279, 263), (266, 263, 279, 280), (148, 260, 278, 276), (141, 154, 277, 269), (10, 268, 270, 17), (21, 272, 274, 25), (17, 270, 272, 21), (145, 273, 275, 147), (136, 34, 383, 389), (141, 269, 271, 143), (143, 271, 273, 145), (255, 278, 280, 265), (331, 624, 764, 343), (332, 148, 276, 344), (154, 139, 267, 277), (284, 281, 282, 283), (265, 280, 284, 283), (280, 279, 281, 284), (264, 265, 283, 282), (6, 116, 285, 286), (285, 116, 290, 291), (326, 6, 286, 346), (289, 287, 790, 789), (362, 793, 788, 361), (287, 289, 305, 288), (350, 295, 289, 347), (365, 804, 793, 362), (304, 294, 288, 305), (359, 532, 798, 363), (345, 285, 291, 348), (291, 290, 292, 293), (363, 798, 800, 364), (348, 291, 293, 349), (806, 350, 347, 794), (364, 800, 804, 365), (349, 293, 297, 351), (786, 345, 348, 797), (295, 304, 305, 289), (350, 806, 809, 352), (797, 348, 349, 802), (802, 349, 351, 810), (364, 353, 301, 292), (351, 297, 301, 353), (352, 809, 815, 354), (295, 350, 352, 296), (816, 353, 354, 815), (810, 351, 353, 816), (296, 352, 354, 300), (413, 326, 346, 783), (633, 332, 344, 773), (139, 331, 343, 267), (9, 254, 342, 309), (5, 255, 341, 306), (285, 345, 340, 247), (783, 346, 339, 739), (739, 339, 338, 724), (247, 340, 337, 234), (234, 337, 336, 231), (720, 335, 336, 719), (13, 151, 334, 311), (3, 150, 333, 299), (621, 330, 332, 633), (129, 329, 331, 139), (439, 313, 330, 621), (26, 312, 329, 129), (724, 338, 335, 720), (508, 322, 328, 538), (520, 324, 327, 534), (518, 323, 325, 525), (525, 325, 324, 520), (538, 328, 323, 518), (462, 315, 322, 508), (62, 67, 321, 320), (46, 62, 320, 316), (67, 57, 319, 321), (471, 317, 318, 477), (457, 314, 317, 471), (477, 318, 315, 462), (407, 298, 314, 457), (27, 313, 386, 380), (2, 298, 312, 26), (10, 13, 311, 308), (150, 12, 310, 333), (12, 9, 309, 310), (255, 10, 308, 341), (267, 343, 307, 4), (773, 344, 306, 411), (151, 4, 307, 334), (57, 3, 299, 319), (0, 303, 302, 1), (254, 1, 302, 342), (534, 327, 326, 413), (365, 354, 353, 364), (290, 363, 364, 292), (116, 359, 363, 290), (294, 365, 362, 288), (288, 362, 361, 287), (489, 356, 360, 579), (58, 68, 358, 357), (7, 58, 357, 355), (532, 359, 356, 489), (579, 360, 355, 416), (354, 365, 294, 300), (369, 370, 126, 127), (80, 105, 367, 366), (102, 368, 86), (86, 127, 104), (106, 107, 370, 369), (127, 126, 882, 543), (368, 369, 127, 128), (220, 226, 892, 891), (172, 168, 889, 890), (228, 226, 893, 894), (228, 230, 375, 374), (230, 243, 898, 897), (241, 180, 182, 240), (893, 226, 373, 900), (374, 375, 904, 903), (895, 228, 376, 905), (230, 896, 904, 375), (228, 374, 377, 376), (374, 903, 907, 377), (376, 377, 378), (905, 376, 378, 909), (377, 907, 909, 378), (37, 38, 385, 380), (383, 384, 390, 389), (395, 396, 394, 393), (392, 391, 400, 399), (912, 379, 386, 913), (157, 156, 393, 394), (156, 161, 395, 393), (39, 258, 398, 388), (22, 35, 384, 381), (0, 253, 38, 37), (162, 157, 394, 396), (256, 27, 380, 385), (161, 162, 396, 395), (303, 0, 37, 379), (274, 146, 392, 399), (258, 257, 397, 398), (313, 439, 913, 386), (23, 22, 381, 382), (253, 256, 385, 38), (147, 275, 400, 391), (403, 303, 379, 912), (275, 274, 399, 400), (747, 748, 402, 401), (842, 841, 414, 533), (857, 751, 404, 817), (818, 817, 404, 403), (834, 484, 408, 812), (775, 638, 409, 763), (478, 479, 406, 405), (849, 639, 412, 822), (859, 821, 410, 774), (858, 822, 412, 764), (533, 414, 526, 529), (875, 870, 415, 580), (581, 580, 527, 466), (856, 750, 421, 823), (776, 778, 762, 756), (825, 423, 419, 824), (422, 424, 418, 417), (636, 637, 424, 422), (848, 635, 423, 825), (823, 421, 426, 826), (443, 445, 428, 417), (768, 770, 433, 429), (766, 768, 429, 425), (417, 428, 427, 422), (425, 429, 430, 420), (447, 449, 436, 432), (429, 433, 434, 430), (445, 447, 432, 428), (428, 432, 431, 427), (771, 438, 437, 772), (432, 436, 435, 431), (770, 772, 437, 433), (433, 437, 438, 434), (431, 435, 450, 448), (451, 921, 922, 454), (615, 617, 447, 445), (617, 619, 449, 447), (422, 427, 446, 444), (427, 431, 448, 446), (613, 615, 445, 443), (747, 753, 451, 417), (811, 827, 442, 407), (449, 917, 916, 436), (636, 640, 440, 405), (753, 931, 921, 451), (631, 926, 925, 632), (931, 932, 922, 921), (417, 451, 454, 443), (811, 829, 456, 405), (833, 830, 461, 476), (486, 490, 468, 464), (874, 871, 581, 573), (464, 468, 501, 455), (575, 466, 488, 577), (501, 503, 472, 455), (829, 832, 470, 456), (455, 472, 473, 458), (832, 833, 476, 470), (580, 415, 480, 527), (870, 416, 481, 872), (405, 456, 482, 478), (492, 493, 479, 478), (836, 498, 484, 834), (831, 463, 485, 835), (464, 465, 487, 486), (576, 467, 582, 574), (494, 500, 578), (492, 496, 490, 486), (461, 483, 476), (475, 474, 497, 491, 469), (478, 482, 496, 492), (872, 481, 495, 873), (527, 480, 494, 578), (474, 468, 490), (456, 470, 482), (835, 485, 498, 836), (486, 487, 493, 492), (455, 565, 566, 464), (464, 563, 564, 465), (474, 475, 504, 503), (468, 474, 503, 501), (529, 526, 499, 531), (488, 578, 500, 467), (503, 504, 472), (483, 510, 512, 497), (497, 512, 511, 491), (461, 507, 510, 483), (504, 475, 491, 511), (830, 837, 507, 461), (540, 517, 516, 539), (568, 513, 459, 570), (567, 509, 513, 568), (594, 517, 543, 591), (840, 839, 460, 524), (513, 521, 523, 459), (571, 506, 505, 569), (567, 516, 517, 572), (570, 459, 506, 571), (509, 522, 521, 513), (540, 884, 517, 885), (535, 522, 536), (502, 529, 531, 536), (536, 531, 530, 535), (460, 533, 529, 502), (504, 583, 528, 472), (522, 535, 519, 521), (839, 842, 533, 460), (460, 502, 524), (837, 843, 537, 507), (510, 540, 512), (512, 540, 539, 511), (507, 537, 510), (510, 544, 541, 540), (888, 540, 884, 510), (540, 541, 542, 517), (887, 589, 547, 888), (886, 590, 589, 887), (474, 548, 549, 497), (548, 550, 551, 549), (490, 553, 552, 474), (496, 556, 555, 490), (482, 554, 556, 496), (483, 558, 557, 476), (497, 559, 558, 483), (470, 560, 562, 482), (476, 561, 560, 470), (509, 567, 572, 522), (514, 571, 569, 515), (567, 568, 516), (514, 568, 570, 571), (459, 523, 506), (523, 521, 535, 530), (526, 575, 577, 499), (466, 527, 578, 488), (414, 573, 575, 526), (531, 499, 530), (853, 850, 722, 723), (467, 500, 582), (871, 875, 580, 581), (577, 488, 467, 576), (573, 581, 466, 575), (516, 586, 587, 539), (568, 588, 586, 516), (511, 584, 583, 504), (539, 587, 584, 511), (514, 585, 588, 568), (888, 547, 592, 884), (592, 547, 589, 590, 591), (502, 593, 596, 524), (536, 597, 593, 502), (572, 598, 595, 522), (517, 594, 598, 572), (522, 595, 597, 536), (594, 543, 517, 591), (523, 605, 604, 506), (530, 606, 605, 523), (576, 608, 609, 577), (500, 603, 610, 582), (499, 602, 606, 530), (494, 601, 603, 500), (577, 609, 602, 499), (582, 610, 607, 574), (574, 607, 608, 576), (625, 627, 615, 613), (629, 631, 619, 617), (627, 629, 617, 615), (448, 450, 620, 618), (450, 918, 924, 620), (444, 446, 616, 614), (446, 448, 618, 616), (752, 755, 613, 443), (827, 844, 612, 442), (828, 845, 622, 441), (640, 641, 611, 440), (767, 769, 629, 627), (769, 771, 631, 629), (765, 767, 627, 625), (618, 620, 632, 630), (619, 631, 632, 620), (614, 616, 628, 626), (616, 618, 630, 628), (634, 651, 652, 622), (844, 846, 624, 612), (845, 847, 634, 622), (641, 642, 623, 611), (614, 644, 643, 641), (444, 614, 641, 640), (422, 444, 640, 636), (812, 408, 635, 848), (405, 406, 637, 636), (826, 426, 639, 849), (766, 425, 638, 775), (644, 645, 646, 643), (642, 646, 645, 626), (641, 643, 646, 642), (626, 645, 644, 614), (757, 758, 650, 649), (756, 758, 647, 634), (613, 649, 650, 625), (755, 757, 649, 613), (620, 924, 923, 619), (649, 613, 618, 614, 616, 644), (645, 628, 626, 630, 625, 650), (652, 656, 658, 654), (622, 652, 654, 648), (648, 654, 653, 647), (647, 653, 651, 634), (657, 663, 664, 655), (651, 655, 656, 652), (653, 657, 655, 651), (654, 658, 657, 653), (659, 661, 662, 660), (658, 662, 661, 657), (656, 660, 662, 658), (655, 659, 660, 656), (663, 667, 668, 664), (655, 664, 666, 659), (661, 665, 663, 657), (661, 671, 673, 665), (667, 669, 670, 668), (665, 669, 667, 663), (666, 670, 669, 665), (664, 668, 670, 666), (675, 681, 679, 673), (665, 673, 674, 666), (659, 672, 671, 661), (666, 674, 672, 659), (670, 676, 675, 669), (675, 673, 665, 669), (674, 680, 678, 672), (676, 674, 666, 670), (680, 686, 684, 678), (682, 688, 687, 681), (672, 678, 677, 671), (671, 677, 679, 673), (674, 680, 682, 676), (676, 682, 681, 675), (684, 690, 689, 683), (686, 692, 690, 684), (678, 684, 683, 677), (681, 687, 685, 679), (677, 683, 685, 679), (680, 686, 688, 682), (694, 700, 699, 693), (692, 698, 700, 694), (687, 693, 691, 685), (683, 689, 691, 685), (686, 692, 694, 688), (688, 694, 693, 687), (699, 705, 703, 697), (696, 702, 701, 695), (692, 698, 696, 690), (690, 696, 695, 689), (693, 699, 697, 691), (689, 695, 697, 691), (706, 712, 711, 705), (704, 710, 712, 706), (695, 701, 703, 697), (698, 704, 706, 700), (700, 706, 705, 699), (698, 704, 702, 696), (707, 713, 715, 709), (711, 717, 715, 709), (704, 710, 708, 702), (702, 708, 707, 701), (705, 711, 709, 703), (701, 707, 709, 703), (714, 716, 715, 713), (716, 715, 717, 718), (710, 716, 718, 712), (712, 718, 717, 711), (710, 716, 714, 708), (708, 714, 713, 707), (850, 851, 721, 722), (852, 851, 719, 725), (721, 727, 728, 722), (740, 746, 745, 726), (855, 852, 725, 742), (854, 853, 723, 741), (730, 734, 731, 727), (726, 730, 727, 721), (722, 728, 729, 723), (723, 729, 730, 726), (733, 732, 731, 734), (727, 735, 736, 728), (729, 733, 734, 730), (728, 732, 733, 729), (735, 737, 738, 736), (728, 736, 738, 732), (731, 737, 735, 727), (732, 738, 737, 731), (717, 737, 738, 669), (670, 736, 735, 718, 712, 676), (735, 737, 717, 718), (861, 854, 741, 785), (860, 855, 742, 786), (785, 741, 740, 784), (743, 744, 745, 746), (741, 743, 746, 740), (726, 745, 744, 723), (723, 744, 743, 741), (622, 648, 757, 755), (625, 650, 758, 756), (648, 647, 758, 757), (441, 622, 755, 752), (443, 454, 754, 752), (911, 920, 914, 452), (916, 917, 918, 915), (774, 410, 749, 776), (821, 411, 750, 856), (824, 419, 751, 857), (417, 418, 748, 747), (777, 779, 780, 760), (765, 777, 760, 420), (420, 760, 761, 749), (756, 762, 759, 625), (625, 759, 777, 765), (762, 778, 777, 759), (634, 774, 776, 756), (626, 766, 775, 642), (420, 430, 767, 765), (434, 438, 771, 769), (430, 434, 769, 767), (630, 632, 772, 770), (619, 923, 917, 449), (626, 628, 768, 766), (628, 630, 770, 768), (749, 761, 778, 776), (846, 858, 764, 624), (847, 859, 774, 634), (642, 775, 763, 623), (782, 781, 780, 779), (761, 781, 782, 778), (778, 782, 779, 777), (760, 780, 781, 761), (414, 785, 784, 573), (784, 796, 795, 573), (841, 861, 785, 414), (792, 789, 790, 787), (877, 876, 788, 793), (787, 791, 820, 792), (865, 862, 792, 805), (880, 877, 793, 804), (819, 820, 791, 803), (874, 878, 798, 532), (860, 863, 796, 784), (796, 801, 799, 795), (878, 879, 800, 798), (863, 864, 801, 796), (806, 794, 862, 865), (879, 880, 804, 800), (864, 866, 808, 801), (786, 797, 863, 860), (805, 792, 820, 819), (865, 867, 809, 806), (797, 802, 864, 863), (802, 810, 866, 864), (879, 799, 814, 868), (866, 868, 814, 808), (867, 869, 815, 809), (805, 807, 867, 865), (816, 815, 869, 868), (810, 816, 868, 866), (807, 813, 869, 867), (413, 783, 861, 841), (633, 773, 859, 847), (623, 763, 858, 846), (418, 824, 857, 748), (410, 821, 856, 749), (784, 740, 855, 860), (783, 739, 854, 861), (739, 724, 853, 854), (740, 726, 852, 855), (726, 721, 851, 852), (720, 719, 851, 850), (425, 826, 849, 638), (406, 812, 848, 637), (621, 633, 847, 845), (611, 623, 846, 844), (439, 621, 845, 828), (440, 611, 844, 827), (724, 720, 850, 853), (508, 538, 843, 837), (520, 534, 842, 839), (518, 525, 840, 838), (525, 520, 839, 840), (538, 518, 838, 843), (462, 508, 837, 830), (487, 835, 836, 493), (465, 831, 835, 487), (493, 836, 834, 479), (471, 477, 833, 832), (457, 471, 832, 829), (477, 462, 830, 833), (407, 457, 829, 811), (441, 914, 920, 828), (405, 440, 827, 811), (420, 823, 826, 425), (637, 848, 825, 424), (424, 825, 824, 418), (749, 856, 823, 420), (763, 409, 822, 858), (773, 411, 821, 859), (638, 849, 822, 409), (479, 834, 812, 406), (401, 402, 817, 818), (748, 857, 817, 402), (534, 413, 841, 842), (880, 879, 868, 869), (795, 799, 879, 878), (573, 795, 878, 874), (803, 791, 877, 880), (791, 787, 876, 877), (489, 579, 875, 871), (480, 872, 873, 494), (415, 870, 872, 480), (532, 489, 871, 874), (579, 416, 870, 875), (869, 813, 803, 880), (885, 591, 590, 886), (510, 881, 883, 544), (540, 517, 884), (517, 542, 591), (545, 885, 886, 546), (591, 543, 882, 590), (884, 592, 591, 885), (708, 891, 892, 714), (660, 890, 889, 656), (716, 894, 893, 714), (716, 901, 902, 718), (718, 897, 898, 735), (733, 732, 670, 668), (893, 900, 899, 714), (901, 903, 904, 902), (895, 905, 906, 716), (718, 902, 904, 896), (716, 906, 908, 901), (901, 908, 907, 903), (906, 910, 908), (905, 909, 910, 906), (908, 910, 909, 907), (452, 914, 919, 453), (917, 923, 924, 918), (929, 927, 928, 930), (926, 933, 934, 925), (912, 913, 920, 911), (645, 928, 927, 644), (644, 927, 929, 649), (454, 922, 932, 754), (435, 915, 918, 450), (401, 452, 453, 747), (650, 930, 928, 645), (752, 919, 914, 441), (649, 929, 930, 650), (818, 911, 452, 401), (771, 933, 926, 631), (754, 932, 931, 753), (828, 920, 913, 439), (436, 916, 915, 435), (747, 453, 919, 752), (632, 925, 934, 772), (403, 912, 911, 818), (772, 934, 933, 771)])
me_cube.polygons.foreach_set('material_index', [0, 0, 0, 0, 0, 0, 0, 0, 2, 0, 0, 0, 0, 0, 0, 0, 0, 0, 0, 0, 0, 0, 0, 0, 0, 0, 0, 0, 0, 0, 0, 0, 0, 0, 0, 0, 0, 0, 0, 0, 0, 0, 1, 0, 0, 0, 1, 0, 0, 0, 0, 0, 0, 0, 0, 0, 0, 0, 0, 0, 0, 0, 0, 0, 0, 0, 0, 0, 0, 0, 0, 0, 0, 0, 0, 0, 0, 0, 0, 0, 0, 0, 0, 0, 0, 0, 0, 0, 0, 0, 0, 0, 0, 0, 0, 0, 0, 0, 0, 0, 0, 0, 0, 0, 0, 0, 0, 0, 0, 0, 0, 0, 0, 0, 0, 0, 0, 0, 0, 0, 0, 0, 0, 0, 0, 0, 0, 0, 0, 0, 0, 0, 0, 0, 0, 0, 0, 0, 0, 0, 0, 0, 0, 0, 0, 0, 0, 0, 0, 0, 0, 0, 0, 0, 0, 0, 0, 0, 0, 0, 0, 0, 0, 0, 0, 0, 0, 0, 0, 0, 2, 0, 2, 0, 0, 0, 0, 0, 0, 0, 0, 0, 0, 2, 0, 0, 0, 0, 0, 0, 0, 0, 0, 0, 0, 0, 0, 0, 0, 0, 0, 0, 0, 0, 0, 0, 0, 0, 0, 0, 0, 0, 0, 0, 0, 0, 0, 0, 0, 0, 0, 0, 0, 0, 0, 0, 0, 0, 0, 0, 0, 0, 0, 0, 0, 0, 0, 0, 0, 0, 0, 0, 0, 0, 0, 0, 0, 0, 0, 0, 0, 0, 0, 0, 0, 0, 0, 0, 0, 0, 0, 0, 0, 0, 0, 0, 0, 0, 0, 0, 0, 0, 0, 0, 0, 0, 0, 0, 0, 0, 0, 0, 0, 0, 0, 0, 0, 0, 0, 0, 0, 0, 0, 0, 0, 0, 0, 0, 0, 0, 0, 0, 0, 0, 2, 0, 1, 1, 2, 0, 0, 0, 0, 0, 0, 0, 0, 0, 2, 0, 0, 0, 0, 0, 0, 0, 0, 0, 0, 2, 0, 0, 0, 0, 0, 0, 3, 0, 3, 3, 3, 3, 3, 3, 3, 3, 3, 3, 3, 3, 3, 3, 3, 3, 3, 3, 3, 3, 3, 3, 3, 3, 3, 3, 0, 2, 0, 0, 0, 0, 0, 0, 0, 0, 0, 0, 0, 2, 0, 2, 0, 0, 0, 0, 0, 0, 0, 0, 0, 0, 0, 0, 0, 0, 0, 0, 0, 0, 0, 0, 0, 0, 2, 0, 0, 0, 0, 0, 3, 3, 3, 3, 3, 0, 0, 0, 0, 0, 3, 0, 0, 0, 0, 0, 0, 0, 0, 0, 0, 0, 0, 0, 0, 0, 0, 4, 0, 0, 0, 0, 4, 1, 1, 1, 1, 1, 0, 0, 0, 0, 0, 0, 0, 0, 0, 0, 1, 0, 0, 0, 0, 0, 0, 0, 0, 0, 0, 0, 0, 0, 0, 2, 0, 0, 0, 0, 0, 0, 0, 0, 0, 0, 0, 0, 0, 0, 0, 0, 0, 0, 0, 0, 0, 0, 0, 0, 0, 0, 0, 0, 0, 0, 0, 0, 0, 1, 0, 0, 0, 1, 0, 0, 0, 0, 0, 0, 0, 0, 0, 0, 0, 0, 0, 0, 0, 0, 0, 0, 0, 0, 0, 0, 0, 0, 0, 0, 0, 0, 0, 0, 0, 0, 0, 0, 0, 0, 0, 0, 0, 0, 0, 0, 0, 0, 0, 0, 0, 0, 0, 0, 0, 0, 0, 0, 0, 0, 0, 0, 0, 0, 0, 0, 0, 0, 0, 0, 0, 0, 0, 0, 0, 0, 0, 0, 0, 0, 0, 0, 0, 0, 0, 0, 0, 0, 0, 0, 0, 0, 0, 0, 0, 0, 0, 0, 0, 0, 0, 0, 0, 0, 0, 0, 0, 0, 0, 0, 0, 0, 0, 0, 0, 0, 0, 0, 0, 0, 0, 0, 0, 0, 0, 0, 0, 2, 0, 2, 0, 0, 0, 0, 0, 0, 0, 0, 0, 0, 2, 0, 0, 0, 0, 0, 0, 0, 0, 0, 0, 0, 0, 0, 0, 0, 0, 0, 0, 0, 0, 0, 0, 0, 0, 0, 0, 0, 0, 0, 0, 0, 0, 0, 0, 0, 0, 0, 0, 0, 0, 0, 0, 0, 0, 0, 0, 0, 0, 0, 0, 0, 0, 0, 0, 0, 0, 0, 0, 0, 0, 0, 0, 0, 0, 0, 0, 0, 0, 0, 0, 0, 0, 0, 0, 0, 0, 0, 0, 0, 0, 0, 0, 0, 0, 0, 0, 0, 0, 0, 0, 0, 0, 0, 0, 0, 0, 0, 0, 0, 0, 0, 0, 0, 0, 0, 0, 0, 0, 0, 0, 0, 0, 0, 0, 0, 0, 0, 0, 0, 0, 2, 0, 1, 1, 2, 0, 0, 0, 0, 0, 0, 0, 0, 0, 2, 0, 0, 0, 0, 0, 0, 0, 0, 0, 0, 2, 0, 0, 0, 0, 0, 0, 3, 0, 3, 3, 3, 3, 3, 3, 3, 3, 3, 3, 3, 3, 3, 3, 3, 3, 3, 3, 3, 3, 3, 3, 3, 3, 3, 3, 0, 2, 0, 0, 0, 0, 0, 0, 0, 0, 0, 0, 0, 2, 0, 2, 0, 0, 0, 0, 0, 0, 0, 0, 0, 0, 0, 0, 0, 0, 0, 0, 0, 0, 0, 0, 0, 0, 2, 0, 0, 0, 0, 0, 3, 3, 3, 3, 3, 0, 0, 0, 0, 0, 3, 0, 0, 0, 0, 0, 0, 0, 0, 0, 0, 0, 0, 0, 0, 0, 0, 4, 0, 0, 0, 0, 4, 1, 1, 1, 1, 1, 0, 0, 0, 0, 0, 0, 0, 0, 0, 0, 1, 0, 0, 0, 0, 0, 0])
me_cube.materials.append(mat_c90)
me_cube.materials.append(mat_c90_1)
me_cube.materials.append(mat_c90_2)
me_cube.materials.append(mat_c90_3)
me_cube.materials.append(mat_c90_4)
me_cube.use_remesh_preserve_volume = False
me_cube.use_remesh_preserve_attributes = False
me_cube.use_mirror_vertex_groups = False
me_cube.update()

# ---- objects
ob_cube = bpy.data.objects.new('Cube', me_cube)
ob_lamp = bpy.data.objects.new('Lamp', light_lamp)
ob_camera = bpy.data.objects.new('Camera', cam_camera)

# ---- transforms, parenting, visibility, modifiers, constraints
ob_cube.location = (0.0, 0.0, 0.0)
ob_cube.lock_rotations_4d = False
ob_cube.empty_display_type = 'ARROWS'
ob_cube.lineart.crease_threshold = 0.0
ob_lamp.location = (4.076, 1.005, 5.904)
ob_lamp.rotation_euler = (0.6503, 0.05522, 1.866)
ob_lamp.lock_rotations_4d = False
ob_lamp.empty_display_type = 'ARROWS'
ob_lamp.color = (0.0, 0.0, 0.0, 0.0)
ob_lamp.hide_viewport = True
ob_lamp.lineart.crease_threshold = 0.0
ob_camera.location = (7.481, -6.508, 5.344)
ob_camera.rotation_euler = (1.109, 0.01082, 0.8149)
ob_camera.lock_rotations_4d = False
ob_camera.empty_display_type = 'ARROWS'
ob_camera.color = (0.0, 0.0, 0.0, 0.0)
ob_camera.hide_viewport = True
ob_camera.display_type = 'WIRE'
ob_camera.lineart.crease_threshold = 0.0

# ---- collection membership
col_collection_1.objects.link(ob_cube)
col_collection_1.objects.link(ob_lamp)
col_collection_1.objects.link(ob_camera)

# ---- scene / render settings (as saved in the file)
scene.camera = ob_camera
scene.frame_start = 1; scene.frame_end = 250; scene.frame_set(1)
scene.render.engine = 'BLENDER_EEVEE_NEXT'
scene.render.resolution_percentage = 50
scene.render.dither_intensity = 0.0
scene.cycles.use_denoising = False
scene.cycles.samples = 10
scene.cycles.sampling_pattern = 'TABULATED_SOBOL'
scene.cycles.light_sampling_threshold = 0.0
scene.cycles.use_adaptive_sampling = False
scene.cycles.use_light_tree = False
scene.cycles.blur_glossy = 0.0
scene.cycles.pixel_filter_type = 'GAUSSIAN'
scene.cycles.sample_clamp_indirect = 0.0
scene.view_settings.view_transform = 'Standard'
scene.unit_settings.scale_length = 0.01
bpy.context.view_layer.update()
